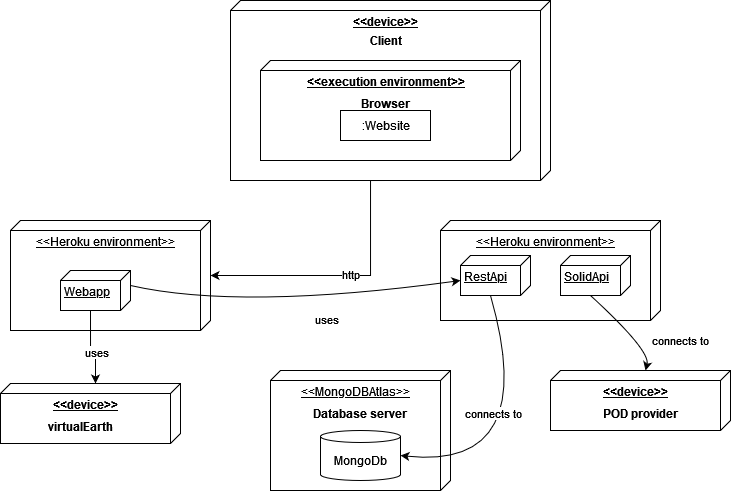

The diagram above was exported from draw.io. Its source (the exported page's mxGraphModel, read from the mxfile embedded in the PNG):
<mxGraphModel dx="813" dy="401" grid="1" gridSize="10" guides="1" tooltips="1" connect="1" arrows="1" fold="1" page="1" pageScale="1" pageWidth="3300" pageHeight="4681" math="0" shadow="0">
  <root>
    <mxCell id="0" />
    <mxCell id="1" parent="0" />
    <mxCell id="T1SoaN_UpFP-lWXU0pQZ-1" value="&amp;lt;&amp;lt;Heroku environment&amp;gt;&amp;gt;" style="verticalAlign=top;align=center;spacingTop=8;spacingLeft=2;spacingRight=12;shape=cube;size=10;direction=south;fontStyle=4;html=1;" parent="1" vertex="1">
      <mxGeometry x="660" y="320" width="220" height="100" as="geometry" />
    </mxCell>
    <mxCell id="IVnxOHnt3HUcrbGP4VF4-20" style="edgeStyle=orthogonalEdgeStyle;rounded=0;orthogonalLoop=1;jettySize=auto;html=1;exitX=0;exitY=0;exitDx=180;exitDy=165;exitPerimeter=0;" parent="1" source="IVnxOHnt3HUcrbGP4VF4-1" target="IVnxOHnt3HUcrbGP4VF4-7" edge="1">
      <mxGeometry relative="1" as="geometry">
        <Array as="points">
          <mxPoint x="590" y="280" />
        </Array>
      </mxGeometry>
    </mxCell>
    <mxCell id="IVnxOHnt3HUcrbGP4VF4-21" value="&lt;div&gt;http&lt;/div&gt;&lt;div&gt;&lt;br&gt;&lt;/div&gt;" style="edgeLabel;html=1;align=center;verticalAlign=middle;resizable=0;points=[];" parent="IVnxOHnt3HUcrbGP4VF4-20" vertex="1" connectable="0">
      <mxGeometry x="-0.3517" y="-3" relative="1" as="geometry">
        <mxPoint x="-17" y="28" as="offset" />
      </mxGeometry>
    </mxCell>
    <mxCell id="IVnxOHnt3HUcrbGP4VF4-1" value="&lt;div align=&quot;center&quot;&gt;&lt;b&gt;&amp;lt;&amp;lt;device&amp;gt;&amp;gt;&lt;/b&gt;&lt;/div&gt;&lt;div&gt;&lt;b&gt;&lt;br&gt;&lt;/b&gt;&lt;/div&gt;&lt;div&gt;&lt;b&gt;&lt;br&gt;&lt;/b&gt;&lt;/div&gt;" style="verticalAlign=top;align=center;spacingTop=8;spacingLeft=2;spacingRight=12;shape=cube;size=10;direction=south;fontStyle=4;html=1;" parent="1" vertex="1">
      <mxGeometry x="450" y="100" width="320" height="180" as="geometry" />
    </mxCell>
    <mxCell id="IVnxOHnt3HUcrbGP4VF4-2" value="Client" style="text;html=1;align=center;verticalAlign=middle;resizable=0;points=[];autosize=1;strokeColor=none;fillColor=none;fontStyle=1" parent="1" vertex="1">
      <mxGeometry x="580" y="130" width="50" height="20" as="geometry" />
    </mxCell>
    <mxCell id="IVnxOHnt3HUcrbGP4VF4-3" value="&lt;b&gt;&amp;lt;&amp;lt;execution environment&amp;gt;&amp;gt;&lt;/b&gt;" style="verticalAlign=top;align=center;spacingTop=8;spacingLeft=2;spacingRight=12;shape=cube;size=10;direction=south;fontStyle=4;html=1;" parent="1" vertex="1">
      <mxGeometry x="480" y="160" width="260" height="100" as="geometry" />
    </mxCell>
    <mxCell id="IVnxOHnt3HUcrbGP4VF4-4" value="Browser" style="text;align=center;fontStyle=1;verticalAlign=middle;spacingLeft=3;spacingRight=3;strokeColor=none;rotatable=0;points=[[0,0.5],[1,0.5]];portConstraint=eastwest;" parent="1" vertex="1">
      <mxGeometry x="565" y="190" width="80" height="26" as="geometry" />
    </mxCell>
    <mxCell id="IVnxOHnt3HUcrbGP4VF4-5" value=":Website" style="html=1;" parent="1" vertex="1">
      <mxGeometry x="560" y="210" width="90" height="30" as="geometry" />
    </mxCell>
    <mxCell id="IVnxOHnt3HUcrbGP4VF4-7" value="&amp;lt;&amp;lt;Heroku environment&amp;gt;&amp;gt;" style="verticalAlign=top;align=center;spacingTop=8;spacingLeft=2;spacingRight=12;shape=cube;size=10;direction=south;fontStyle=4;html=1;" parent="1" vertex="1">
      <mxGeometry x="230" y="320" width="200" height="110" as="geometry" />
    </mxCell>
    <mxCell id="8vCqvtV6lnlE6l8GyRh3-5" style="edgeStyle=orthogonalEdgeStyle;rounded=0;orthogonalLoop=1;jettySize=auto;html=1;exitX=0;exitY=0;exitDx=40;exitDy=40;exitPerimeter=0;entryX=0;entryY=0;entryDx=0;entryDy=85;entryPerimeter=0;" edge="1" parent="1" source="IVnxOHnt3HUcrbGP4VF4-10" target="8vCqvtV6lnlE6l8GyRh3-1">
      <mxGeometry relative="1" as="geometry" />
    </mxCell>
    <mxCell id="8vCqvtV6lnlE6l8GyRh3-6" value="uses" style="edgeLabel;html=1;align=center;verticalAlign=middle;resizable=0;points=[];" vertex="1" connectable="0" parent="8vCqvtV6lnlE6l8GyRh3-5">
      <mxGeometry x="0.2085" y="1" relative="1" as="geometry">
        <mxPoint as="offset" />
      </mxGeometry>
    </mxCell>
    <mxCell id="IVnxOHnt3HUcrbGP4VF4-10" value="Webapp" style="verticalAlign=top;align=left;spacingTop=8;spacingLeft=2;spacingRight=12;shape=cube;size=10;direction=south;fontStyle=4;html=1;" parent="1" vertex="1">
      <mxGeometry x="280" y="370" width="70" height="40" as="geometry" />
    </mxCell>
    <mxCell id="IVnxOHnt3HUcrbGP4VF4-11" value="RestApi" style="verticalAlign=top;align=left;spacingTop=8;spacingLeft=2;spacingRight=12;shape=cube;size=10;direction=south;fontStyle=4;html=1;" parent="1" vertex="1">
      <mxGeometry x="680" y="355" width="70" height="40" as="geometry" />
    </mxCell>
    <mxCell id="IVnxOHnt3HUcrbGP4VF4-16" value="" style="curved=1;endArrow=classic;html=1;rounded=0;exitX=0;exitY=0;exitDx=15;exitDy=0;exitPerimeter=0;entryX=0;entryY=0;entryDx=25;entryDy=70;entryPerimeter=0;" parent="1" source="IVnxOHnt3HUcrbGP4VF4-10" target="IVnxOHnt3HUcrbGP4VF4-11" edge="1">
      <mxGeometry width="50" height="50" relative="1" as="geometry">
        <mxPoint x="690" y="500" as="sourcePoint" />
        <mxPoint x="740" y="450" as="targetPoint" />
        <Array as="points">
          <mxPoint x="460" y="410" />
        </Array>
      </mxGeometry>
    </mxCell>
    <mxCell id="IVnxOHnt3HUcrbGP4VF4-17" value="uses" style="edgeLabel;html=1;align=center;verticalAlign=middle;resizable=0;points=[];" parent="IVnxOHnt3HUcrbGP4VF4-16" vertex="1" connectable="0">
      <mxGeometry x="0.1714" y="-6" relative="1" as="geometry">
        <mxPoint x="2" y="14" as="offset" />
      </mxGeometry>
    </mxCell>
    <mxCell id="IVnxOHnt3HUcrbGP4VF4-18" value="&lt;div align=&quot;center&quot;&gt;&lt;b&gt;&amp;lt;&amp;lt;device&amp;gt;&amp;gt;&lt;/b&gt;&lt;/div&gt;" style="verticalAlign=top;align=center;spacingTop=8;spacingLeft=2;spacingRight=12;shape=cube;size=10;direction=south;fontStyle=4;html=1;" parent="1" vertex="1">
      <mxGeometry x="770" y="470" width="180" height="60" as="geometry" />
    </mxCell>
    <mxCell id="IVnxOHnt3HUcrbGP4VF4-19" value="POD provider" style="text;align=center;fontStyle=1;verticalAlign=middle;spacingLeft=3;spacingRight=3;strokeColor=none;rotatable=0;points=[[0,0.5],[1,0.5]];portConstraint=eastwest;" parent="1" vertex="1">
      <mxGeometry x="820" y="500" width="80" height="26" as="geometry" />
    </mxCell>
    <mxCell id="IVnxOHnt3HUcrbGP4VF4-24" value="&amp;lt;&amp;lt;MongoDBAtlas&amp;gt;&amp;gt;" style="verticalAlign=top;align=center;spacingTop=8;spacingLeft=2;spacingRight=12;shape=cube;size=10;direction=south;fontStyle=4;html=1;" parent="1" vertex="1">
      <mxGeometry x="490" y="470" width="180" height="120" as="geometry" />
    </mxCell>
    <mxCell id="IVnxOHnt3HUcrbGP4VF4-12" value="MongoDb" style="shape=cylinder3;whiteSpace=wrap;html=1;boundedLbl=1;backgroundOutline=1;size=6;" parent="1" vertex="1">
      <mxGeometry x="540" y="530" width="80" height="50" as="geometry" />
    </mxCell>
    <mxCell id="IVnxOHnt3HUcrbGP4VF4-13" value="" style="curved=1;endArrow=classic;html=1;rounded=0;exitX=0;exitY=0;exitDx=40;exitDy=40;exitPerimeter=0;entryX=1;entryY=0.5;entryDx=0;entryDy=0;entryPerimeter=0;" parent="1" source="IVnxOHnt3HUcrbGP4VF4-11" target="IVnxOHnt3HUcrbGP4VF4-12" edge="1">
      <mxGeometry width="50" height="50" relative="1" as="geometry">
        <mxPoint x="690" y="530" as="sourcePoint" />
        <mxPoint x="740" y="480" as="targetPoint" />
        <Array as="points">
          <mxPoint x="760" y="570" />
        </Array>
      </mxGeometry>
    </mxCell>
    <mxCell id="IVnxOHnt3HUcrbGP4VF4-14" value="connects to" style="edgeLabel;html=1;align=center;verticalAlign=middle;resizable=0;points=[];" parent="IVnxOHnt3HUcrbGP4VF4-13" vertex="1" connectable="0">
      <mxGeometry x="0.2409" relative="1" as="geometry">
        <mxPoint x="-29" y="-55" as="offset" />
      </mxGeometry>
    </mxCell>
    <mxCell id="IVnxOHnt3HUcrbGP4VF4-25" value="Database server" style="text;align=center;fontStyle=1;verticalAlign=middle;spacingLeft=3;spacingRight=3;strokeColor=none;rotatable=0;points=[[0,0.5],[1,0.5]];portConstraint=eastwest;" parent="1" vertex="1">
      <mxGeometry x="540" y="500" width="80" height="26" as="geometry" />
    </mxCell>
    <mxCell id="T1SoaN_UpFP-lWXU0pQZ-5" value="SolidApi" style="verticalAlign=top;align=left;spacingTop=8;spacingLeft=2;spacingRight=12;shape=cube;size=10;direction=south;fontStyle=4;html=1;" parent="1" vertex="1">
      <mxGeometry x="780" y="355" width="70" height="40" as="geometry" />
    </mxCell>
    <mxCell id="T1SoaN_UpFP-lWXU0pQZ-6" value="" style="curved=1;endArrow=classic;html=1;rounded=0;exitX=0;exitY=0;exitDx=40;exitDy=40;exitPerimeter=0;entryX=0;entryY=0;entryDx=0;entryDy=85;entryPerimeter=0;" parent="1" source="T1SoaN_UpFP-lWXU0pQZ-5" target="IVnxOHnt3HUcrbGP4VF4-18" edge="1">
      <mxGeometry width="50" height="50" relative="1" as="geometry">
        <mxPoint x="720" y="405" as="sourcePoint" />
        <mxPoint x="630" y="565" as="targetPoint" />
        <Array as="points">
          <mxPoint x="870" y="450" />
        </Array>
      </mxGeometry>
    </mxCell>
    <mxCell id="T1SoaN_UpFP-lWXU0pQZ-7" value="connects to" style="edgeLabel;html=1;align=center;verticalAlign=middle;resizable=0;points=[];" parent="T1SoaN_UpFP-lWXU0pQZ-6" vertex="1" connectable="0">
      <mxGeometry x="0.2409" relative="1" as="geometry">
        <mxPoint x="43" y="2" as="offset" />
      </mxGeometry>
    </mxCell>
    <mxCell id="8vCqvtV6lnlE6l8GyRh3-1" value="&lt;div align=&quot;center&quot;&gt;&lt;b&gt;&amp;lt;&amp;lt;device&amp;gt;&amp;gt;&lt;/b&gt;&lt;/div&gt;" style="verticalAlign=top;align=center;spacingTop=8;spacingLeft=2;spacingRight=12;shape=cube;size=10;direction=south;fontStyle=4;html=1;" vertex="1" parent="1">
      <mxGeometry x="220" y="483" width="180" height="60" as="geometry" />
    </mxCell>
    <mxCell id="8vCqvtV6lnlE6l8GyRh3-2" value="virtualEarth" style="text;align=center;fontStyle=1;verticalAlign=middle;spacingLeft=3;spacingRight=3;strokeColor=none;rotatable=0;points=[[0,0.5],[1,0.5]];portConstraint=eastwest;" vertex="1" parent="1">
      <mxGeometry x="260" y="513" width="80" height="26" as="geometry" />
    </mxCell>
  </root>
</mxGraphModel>